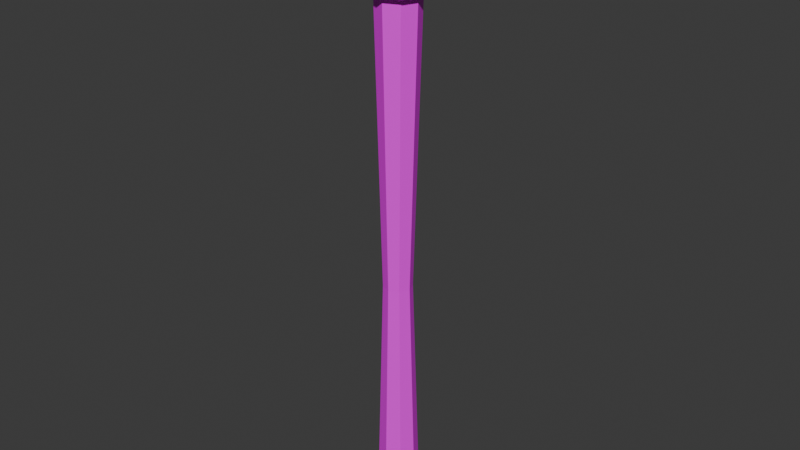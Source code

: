 # Source: Staff.blend  (saved by Blender 4.0.36; exported with 4.5.12 LTS)
import bpy
from mathutils import Matrix  # noqa: F401  (used for matrix-valued properties, if any)

bpy.ops.wm.read_factory_settings(use_empty=True)
scene = bpy.context.scene
scene.name = 'Scene'

# ---- collections
col_collection = bpy.data.collections.new('Collection'); scene.collection.children.link(col_collection)

# ---- images (referenced by path relative to the original .blend; pixels are not part of the script)
import os
ASSET_DIR = os.environ.get("B2B_ASSET_DIR", "")  # directory of the original .blend (textures are referenced by path, not embedded)
HERE = os.path.dirname(os.path.abspath(__file__))  # packed textures are extracted next to this script under _unpacked/

def load_image(name, relpath, width, height, colorspace="sRGB"):
    """Load a texture the original file referenced (path relative to the .blend, or extracted next to this script)."""
    p = next((c for c in (os.path.join(HERE, relpath), os.path.join(ASSET_DIR, relpath)) if relpath and os.path.exists(c)), "")
    if p:
        img = bpy.data.images.load(p, check_existing=True)
        img.name = name
    else:  # same state as the original file: an image datablock whose file is absent (Cycles renders it pink)
        img = bpy.data.images.new(name, width, height)
        img.source = "FILE"
        img.filepath = "//" + (relpath or name)
    img.colorspace_settings.name = colorspace
    return img
img_palette_png = load_image('palette.png', 'palette.png', 1024, 1024, 'sRGB')

# ---- materials (node trees are filled in below, after node groups)
mat_material = bpy.data.materials.new('Material')
mat_material.use_transparent_shadow = False

# ---- material node trees
mat_material.use_nodes = True; mat_material.node_tree.nodes.clear()
_N = mat_material.node_tree.nodes; _L = mat_material.node_tree.links
n0 = _N.new('ShaderNodeBsdfPrincipled'); n0.name = 'Principled BSDF'; n0.location = (10, 300)
n0.inputs[3].default_value = 1.45
n1 = _N.new('ShaderNodeOutputMaterial'); n1.name = 'Material Output'; n1.location = (300, 300)
n2 = _N.new('ShaderNodeTexImage'); n2.name = 'Image Texture'; n2.location = (-285, 139)
n2.image = img_palette_png
n2.interpolation = 'Closest'
_L.new(n0.outputs[0], n1.inputs[0])
_L.new(n2.outputs[0], n0.inputs[0])
n1.is_active_output = True

# ---- world
world_world = bpy.data.worlds.new('World'); scene.world = world_world
world_world.use_nodes = True; world_world.node_tree.nodes.clear()
_N = world_world.node_tree.nodes; _L = world_world.node_tree.links
n0 = _N.new('ShaderNodeOutputWorld'); n0.name = 'World Output'; n0.location = (300, 300)
n1 = _N.new('ShaderNodeBackground'); n1.name = 'Background'; n1.location = (10, 300)
n1.inputs[0].default_value = (0.05088, 0.05088, 0.05088, 1.0)
_L.new(n1.outputs[0], n0.inputs[0])
n0.is_active_output = True
world_world.color = (0.05088, 0.05088, 0.05088)
world_world.use_sun_shadow = False
world_world.sun_shadow_jitter_overblur = 0.0

# ---- meshes
me_cylinder = bpy.data.meshes.new('Cylinder')
me_cylinder.from_pydata([(0.0, 1.0, -0.9125), (0.0, 1.0, 5.259), (0.7071, 0.7071, -0.9125), (0.7071, 0.7071, 5.259), (1.0, 0.0, -0.9125), (1.0, 0.0, 5.259), (0.7071, -0.7071, -0.9125), (0.7071, -0.7071, 5.259), (0.0, -1.0, -0.9125), (0.0, -1.0, 5.259), (-0.7071, -0.7071, -0.9125), (-0.7071, -0.7071, 5.259), (-1.0, 0.0, -0.9125), (-1.0, 0.0, 5.259), (-0.7071, 0.7071, -0.9125), (-0.7071, 0.7071, 5.259), (0.977, 0.977, 5.259), (-2.843e-09, 1.382, 5.259), (1.382, 0.0, 5.259), (0.977, -0.977, 5.259), (-2.843e-09, -1.382, 5.259), (-0.977, -0.977, 5.259), (-1.382, 0.0, 5.259), (-0.977, 0.977, 5.259), (0.977, 0.977, 5.33), (-2.843e-09, 1.382, 5.33), (1.382, 0.0, 5.33), (0.977, -0.977, 5.33), (-2.843e-09, -1.382, 5.33), (-0.977, -0.977, 5.33), (-1.382, 0.0, 5.33), (-0.977, 0.977, 5.33), (0.5165, 0.5165, 5.27), (-1.503e-09, 0.7305, 5.27), (0.7305, 0.0, 5.27), (0.5165, -0.5165, 5.27), (-1.503e-09, -0.7305, 5.27), (-0.5165, -0.5165, 5.27), (-0.7305, 0.0, 5.27), (-0.5165, 0.5165, 5.27), (0.07917, 0.5212, 1.969), (0.5507, 0.3259, 1.969), (0.746, -0.1456, 1.969), (0.5507, -0.6171, 1.969), (0.07917, -0.8124, 1.969), (-0.3923, -0.6171, 1.969), (-0.5877, -0.1456, 1.969), (-0.3923, 0.3259, 1.969), (4.178e-08, 0.771, -0.9765), (0.5452, 0.5452, -0.9765), (0.771, 0.0, -0.9765), (0.5452, -0.5452, -0.9765), (4.178e-08, -0.771, -0.9765), (-0.5452, -0.5452, -0.9765), (-0.771, 0.0, -0.9765), (-0.5452, 0.5452, -0.9765), (-2.224e-09, -2.373e-09, 5.199), (-0.3022, -0.9301, 5.268), (-0.978, -2.373e-09, 5.268), (-0.3022, 0.9301, 5.268), (0.7912, -0.5748, 5.268), (0.7912, 0.5748, 5.268), (1.346, 0.978, 5.456), (0.489, 1.505, 5.419), (1.582, -2.373e-09, 5.419), (1.346, -0.978, 5.456), (1.291, -0.4396, 5.989), (1.291, 0.3994, 5.989), (1.214, -0.02011, 6.141), (0.9342, 0.6586, 6.168), (0.7979, 1.078, 5.989), (0.3752, 1.135, 6.141), (-2.224e-09, 1.86, 5.664), (-0.5141, 1.582, 5.456), (-0.3568, 1.078, 6.168), (-0.7979, 1.078, 5.989), (-0.9823, 0.6935, 6.141), (-1.291, 0.3994, 5.989), (-1.28, 0.9301, 5.419), (-1.664, -2.373e-09, 5.456), (-1.28, -0.9301, 5.419), (-1.291, -0.4396, 5.989), (-0.9823, -0.7338, 6.141), (-1.155, -0.02011, 6.168), (-0.7979, -1.118, 5.989), (-0.5141, -1.582, 5.456), (-0.3568, -1.118, 6.168), (-4.784e-07, -1.378, 5.989), (0.3752, -1.175, 6.141), (0.7979, -1.118, 5.989), (0.489, -1.505, 5.419), (0.9342, -0.6988, 6.168), (0.2205, -0.6988, 6.278), (0.7137, -0.02011, 6.278), (-4.784e-07, -0.02011, 6.328), (0.2205, 0.6586, 6.278), (-0.5774, 0.3994, 6.278), (-0.5774, -0.4396, 6.278)], [], [(40, 1, 3, 41), (41, 3, 5, 42), (42, 5, 7, 43), (43, 7, 9, 44), (44, 9, 11, 45), (45, 11, 13, 46), (9, 7, 19, 20), (46, 13, 15, 47), (47, 15, 1, 40), (6, 8, 52, 51), (18, 16, 24, 26), (15, 13, 22, 23), (5, 3, 16, 18), (11, 9, 20, 21), (1, 15, 23, 17), (3, 1, 17, 16), (7, 5, 18, 19), (13, 11, 21, 22), (25, 31, 39, 33), (23, 22, 30, 31), (21, 20, 28, 29), (19, 18, 26, 27), (16, 17, 25, 24), (17, 23, 31, 25), (22, 21, 29, 30), (20, 19, 27, 28), (32, 33, 39, 38, 37, 36, 35, 34), (30, 29, 37, 38), (28, 27, 35, 36), (26, 24, 32, 34), (31, 30, 38, 39), (29, 28, 36, 37), (27, 26, 34, 35), (24, 25, 33, 32), (14, 47, 40, 0), (12, 46, 47, 14), (10, 45, 46, 12), (8, 44, 45, 10), (6, 43, 44, 8), (4, 42, 43, 6), (2, 41, 42, 4), (0, 40, 41, 2), (48, 49, 50, 51, 52, 53, 54, 55), (12, 14, 55, 54), (2, 4, 50, 49), (8, 10, 53, 52), (14, 0, 48, 55), (0, 2, 49, 48), (4, 6, 51, 50), (10, 12, 54, 53), (56, 57, 58), (56, 60, 57), (56, 58, 59), (56, 59, 61), (60, 56, 61), (64, 61, 62), (61, 63, 62), (61, 59, 63), (64, 60, 61), (65, 64, 66), (65, 60, 64), (64, 62, 67), (66, 64, 67), (66, 67, 68), (67, 69, 68), (62, 70, 67), (67, 70, 69), (62, 63, 70), (70, 72, 71), (70, 71, 69), (70, 63, 72), (72, 74, 71), (63, 73, 72), (73, 75, 72), (72, 75, 74), (73, 78, 75), (75, 77, 76), (75, 76, 74), (75, 78, 77), (59, 78, 73), (58, 79, 78), (78, 79, 77), (59, 58, 78), (58, 80, 79), (79, 80, 81), (79, 81, 77), (81, 84, 82), (81, 82, 83), (77, 81, 83), (81, 80, 84), (84, 86, 82), (80, 85, 84), (85, 87, 84), (84, 87, 86), (85, 90, 87), (87, 89, 88), (87, 88, 86), (87, 90, 89), (57, 90, 85), (60, 65, 90), (90, 65, 89), (57, 60, 90), (89, 91, 88), (65, 66, 89), (89, 66, 91), (88, 91, 92), (66, 68, 91), (91, 68, 93), (92, 91, 93), (92, 93, 94), (93, 95, 94), (68, 69, 93), (93, 69, 95), (69, 71, 95), (71, 74, 95), (95, 96, 94), (95, 74, 96), (74, 76, 96), (76, 83, 96), (96, 97, 94), (96, 83, 97), (83, 82, 97), (82, 86, 97), (97, 92, 94), (97, 86, 92), (86, 88, 92), (57, 85, 80), (77, 83, 76), (58, 57, 80), (59, 73, 63)])
_uv = me_cylinder.uv_layers.new(name='UVMap')
_uv.uv.foreach_set('vector', [0.6524, 0.7555, 0.6524, 0.7555, 0.6524, 0.7555, 0.6524, 0.7555, 0.6524, 0.7555, 0.6524, 0.7555, 0.6524, 0.7555, 0.6524, 0.7555, 0.6524, 0.7555, 0.6524, 0.7555, 0.6524, 0.7555, 0.6524, 0.7555, 0.6524, 0.7555, 0.6524, 0.7555, 0.6524, 0.7555, 0.6524, 0.7555, 0.6524, 0.7555, 0.6524, 0.7555, 0.6524, 0.7555, 0.6524, 0.7555, 0.6524, 0.7555, 0.6524, 0.7555, 0.6524, 0.7555, 0.6524, 0.7555, 0.6524, 0.7555, 0.6524, 0.7555, 0.6524, 0.7555, 0.6524, 0.7555, 0.6524, 0.7555, 0.6524, 0.7555, 0.6524, 0.7555, 0.6524, 0.7555, 0.6524, 0.7555, 0.6524, 0.7555, 0.6524, 0.7555, 0.6524, 0.7555, 0.6524, 0.7555, 0.6524, 0.7555, 0.6524, 0.7555, 0.6524, 0.7555, 0.6524, 0.7555, 0.6524, 0.7555, 0.6524, 0.7555, 0.6524, 0.7555, 0.6524, 0.7555, 0.6524, 0.7555, 0.6524, 0.7555, 0.6524, 0.7555, 0.6524, 0.7555, 0.6524, 0.7555, 0.6524, 0.7555, 0.6524, 0.7555, 0.6524, 0.7555, 0.6524, 0.7555, 0.6524, 0.7555, 0.6524, 0.7555, 0.6524, 0.7555, 0.6524, 0.7555, 0.6524, 0.7555, 0.6524, 0.7555, 0.6524, 0.7555, 0.6524, 0.7555, 0.6524, 0.7555, 0.6524, 0.7555, 0.6524, 0.7555, 0.6524, 0.7555, 0.6524, 0.7555, 0.6524, 0.7555, 0.6524, 0.7555, 0.6524, 0.7555, 0.6524, 0.7555, 0.6524, 0.7555, 0.6524, 0.7555, 0.6524, 0.7555, 0.6524, 0.7555, 0.6524, 0.7555, 0.6524, 0.7555, 0.6524, 0.7555, 0.6524, 0.7555, 0.6524, 0.7555, 0.6524, 0.7555, 0.6524, 0.7555, 0.6524, 0.7555, 0.6524, 0.7555, 0.6524, 0.7555, 0.6524, 0.7555, 0.6524, 0.7555, 0.6524, 0.7555, 0.6524, 0.7555, 0.6524, 0.7555, 0.6524, 0.7555, 0.6524, 0.7555, 0.6524, 0.7555, 0.6524, 0.7555, 0.6524, 0.7555, 0.6524, 0.7555, 0.6524, 0.7555, 0.6524, 0.7555, 0.6524, 0.7555, 0.6524, 0.7555, 0.6524, 0.7555, 0.6524, 0.7555, 0.6524, 0.7555, 0.6524, 0.7555, 0.6524, 0.7555, 0.6524, 0.7555, 0.6524, 0.7555, 0.6524, 0.7555, 0.6524, 0.7555, 0.6524, 0.7555, 0.6524, 0.7555, 0.6524, 0.7555, 0.6524, 0.7555, 0.6524, 0.7555, 0.6524, 0.7555, 0.6524, 0.7555, 0.6524, 0.7555, 0.6524, 0.7555, 0.6524, 0.7555, 0.6524, 0.7555, 0.6524, 0.7555, 0.6524, 0.7555, 0.6524, 0.7555, 0.6524, 0.7555, 0.6524, 0.7555, 0.6524, 0.7555, 0.6524, 0.7555, 0.6524, 0.7555, 0.6524, 0.7555, 0.6524, 0.7555, 0.6524, 0.7555, 0.6524, 0.7555, 0.6524, 0.7555, 0.6524, 0.7555, 0.6524, 0.7555, 0.6524, 0.7555, 0.6524, 0.7555, 0.6524, 0.7555, 0.6524, 0.7555, 0.6524, 0.7555, 0.6524, 0.7555, 0.6524, 0.7555, 0.6524, 0.7555, 0.6524, 0.7555, 0.6524, 0.7555, 0.6524, 0.7555, 0.6524, 0.7555, 0.6524, 0.7555, 0.6524, 0.7555, 0.6524, 0.7555, 0.6524, 0.7555, 0.6524, 0.7555, 0.6524, 0.7555, 0.6524, 0.7555, 0.6524, 0.7555, 0.6524, 0.7555, 0.6524, 0.7555, 0.6524, 0.7555, 0.6524, 0.7555, 0.6524, 0.7555, 0.6524, 0.7555, 0.6524, 0.7555, 0.6524, 0.7555, 0.6524, 0.7555, 0.6524, 0.7555, 0.6524, 0.7555, 0.6524, 0.7555, 0.6524, 0.7555, 0.6524, 0.7555, 0.6524, 0.7555, 0.6524, 0.7555, 0.6524, 0.7555, 0.6524, 0.7555, 0.6524, 0.7555, 0.6524, 0.7555, 0.6524, 0.7555, 0.6524, 0.7555, 0.6524, 0.7555, 0.6524, 0.7555, 0.6524, 0.7555, 0.6524, 0.7555, 0.6524, 0.7555, 0.6524, 0.7555, 0.6524, 0.7555, 0.6524, 0.7555, 0.6524, 0.7555, 0.6524, 0.7555, 0.6524, 0.7555, 0.6524, 0.7555, 0.6524, 0.7555, 0.6524, 0.7555, 0.6524, 0.7555, 0.6524, 0.7555, 0.6524, 0.7555, 0.6524, 0.7555, 0.6524, 0.7555, 0.6524, 0.7555, 0.6524, 0.7555, 0.6524, 0.7555, 0.6524, 0.7555, 0.6524, 0.7555, 0.6524, 0.7555, 0.6524, 0.7555, 0.6524, 0.7555, 0.6524, 0.7555, 0.6524, 0.7555, 0.6524, 0.7555, 0.6524, 0.7555, 0.8012, 0.05141, 0.8012, 0.05141, 0.8012, 0.05141, 0.8012, 0.05141, 0.8012, 0.05141, 0.8012, 0.05141, 0.8012, 0.05141, 0.8012, 0.05141, 0.8012, 0.05141, 0.8012, 0.05141, 0.8012, 0.05141, 0.8012, 0.05141, 0.8012, 0.05141, 0.8012, 0.05141, 0.8012, 0.05141, 0.8012, 0.05141, 0.8012, 0.05141, 0.8012, 0.05141, 0.8012, 0.05141, 0.8012, 0.05141, 0.8012, 0.05141, 0.8012, 0.05141, 0.8012, 0.05141, 0.8012, 0.05141, 0.8012, 0.05141, 0.8012, 0.05141, 0.8012, 0.05141, 0.8012, 0.05141, 0.8012, 0.05141, 0.8012, 0.05141, 0.8012, 0.05141, 0.8012, 0.05141, 0.8012, 0.05141, 0.8012, 0.05141, 0.8012, 0.05141, 0.8012, 0.05141, 0.8012, 0.05141, 0.8012, 0.05141, 0.8012, 0.05141, 0.8012, 0.05141, 0.8012, 0.05141, 0.8012, 0.05141, 0.8012, 0.05141, 0.8012, 0.05141, 0.8012, 0.05141, 0.8012, 0.05141, 0.8012, 0.05141, 0.8012, 0.05141, 0.8012, 0.05141, 0.8012, 0.05141, 0.8012, 0.05141, 0.8012, 0.05141, 0.8012, 0.05141, 0.8012, 0.05141, 0.8012, 0.05141, 0.8012, 0.05141, 0.8012, 0.05141, 0.8012, 0.05141, 0.8012, 0.05141, 0.8012, 0.05141, 0.8012, 0.05141, 0.8012, 0.05141, 0.8012, 0.05141, 0.8012, 0.05141, 0.8012, 0.05141, 0.8012, 0.05141, 0.8012, 0.05141, 0.8012, 0.05141, 0.8012, 0.05141, 0.8012, 0.05141, 0.8012, 0.05141, 0.8012, 0.05141, 0.8012, 0.05141, 0.8012, 0.05141, 0.8012, 0.05141, 0.8012, 0.05141, 0.8012, 0.05141, 0.8012, 0.05141, 0.8012, 0.05141, 0.8012, 0.05141, 0.8012, 0.05141, 0.8012, 0.05141, 0.8012, 0.05141, 0.8012, 0.05141, 0.8012, 0.05141, 0.8012, 0.05141, 0.8012, 0.05141, 0.8012, 0.05141, 0.8012, 0.05141, 0.8012, 0.05141, 0.8012, 0.05141, 0.8012, 0.05141, 0.8012, 0.05141, 0.8012, 0.05141, 0.8012, 0.05141, 0.8012, 0.05141, 0.8012, 0.05141, 0.8012, 0.05141, 0.8012, 0.05141, 0.8012, 0.05141, 0.8012, 0.05141, 0.8012, 0.05141, 0.8012, 0.05141, 0.8012, 0.05141, 0.8012, 0.05141, 0.8012, 0.05141, 0.8012, 0.05141, 0.8012, 0.05141, 0.8012, 0.05141, 0.8012, 0.05141, 0.8012, 0.05141, 0.8012, 0.05141, 0.8012, 0.05141, 0.8012, 0.05141, 0.8012, 0.05141, 0.8012, 0.05141, 0.8012, 0.05141, 0.8012, 0.05141, 0.8012, 0.05141, 0.8012, 0.05141, 0.8012, 0.05141, 0.8012, 0.05141, 0.8012, 0.05141, 0.8012, 0.05141, 0.8012, 0.05141, 0.8012, 0.05141, 0.8012, 0.05141, 0.8012, 0.05141, 0.8012, 0.05141, 0.8012, 0.05141, 0.8012, 0.05141, 0.8012, 0.05141, 0.8012, 0.05141, 0.8012, 0.05141, 0.8012, 0.05141, 0.8012, 0.05141, 0.8012, 0.05141, 0.8012, 0.05141, 0.8012, 0.05141, 0.8012, 0.05141, 0.8012, 0.05141, 0.8012, 0.05141, 0.8012, 0.05141, 0.8012, 0.05141, 0.8012, 0.05141, 0.8012, 0.05141, 0.8012, 0.05141, 0.8012, 0.05141, 0.8012, 0.05141, 0.8012, 0.05141, 0.8012, 0.05141, 0.8012, 0.05141, 0.8012, 0.05141, 0.8012, 0.05141, 0.8012, 0.05141, 0.8012, 0.05141, 0.8012, 0.05141, 0.8012, 0.05141, 0.8012, 0.05141, 0.8012, 0.05141, 0.8012, 0.05141, 0.8012, 0.05141, 0.8012, 0.05141, 0.8012, 0.05141, 0.8012, 0.05141, 0.8012, 0.05141, 0.8012, 0.05141, 0.8012, 0.05141, 0.8012, 0.05141, 0.8012, 0.05141, 0.8012, 0.05141, 0.8012, 0.05141, 0.8012, 0.05141, 0.8012, 0.05141, 0.8012, 0.05141, 0.8012, 0.05141, 0.8012, 0.05141, 0.8012, 0.05141, 0.8012, 0.05141, 0.8012, 0.05141, 0.8012, 0.05141, 0.8012, 0.05141, 0.8012, 0.05141, 0.8012, 0.05141, 0.8012, 0.05141, 0.8012, 0.05141, 0.8012, 0.05141, 0.8012, 0.05141, 0.8012, 0.05141, 0.8012, 0.05141, 0.8012, 0.05141, 0.8012, 0.05141, 0.8012, 0.05141, 0.8012, 0.05141, 0.8012, 0.05141, 0.8012, 0.05141, 0.8012, 0.05141, 0.8012, 0.05141, 0.8012, 0.05141, 0.8012, 0.05141, 0.8012, 0.05141, 0.8012, 0.05141, 0.8012, 0.05141, 0.8012, 0.05141, 0.8012, 0.05141, 0.8012, 0.05141, 0.8012, 0.05141, 0.8012, 0.05141, 0.8012, 0.05141, 0.8012, 0.05141, 0.8012, 0.05141, 0.8012, 0.05141, 0.8012, 0.05141, 0.8012, 0.05141, 0.8012, 0.05141, 0.8012, 0.05141, 0.8012, 0.05141, 0.8012, 0.05141, 0.8012, 0.05141, 0.8012, 0.05141, 0.8012, 0.05141, 0.8012, 0.05141, 0.8012, 0.05141, 0.8012, 0.05141, 0.8012, 0.05141, 0.8012, 0.05141, 0.8012, 0.05141, 0.8012, 0.05141, 0.8012, 0.05141, 0.8012, 0.05141, 0.8012, 0.05141, 0.8012, 0.05141, 0.8012, 0.05141, 0.8012, 0.05141, 0.8012, 0.05141, 0.8012, 0.05141, 0.8012, 0.05141, 0.8012, 0.05141, 0.8012, 0.05141, 0.8012, 0.05141])
me_cylinder.materials.append(mat_material)
me_cylinder.update()

# ---- objects
ob_staff = bpy.data.objects.new('Staff', me_cylinder)

# ---- transforms, parenting, visibility, modifiers, constraints
ob_staff.location = (0.0, 0.0, 1.0)
ob_staff.scale = (0.25, 0.25, 1.0)

# ---- collection membership
col_collection.objects.link(ob_staff)

# ---- scene / render settings (as saved in the file)
scene.frame_start = 1; scene.frame_end = 250; scene.frame_set(1)
scene.render.engine = 'BLENDER_EEVEE_NEXT'
scene.cycles.sampling_pattern = 'TABULATED_SOBOL'
bpy.context.view_layer.update()

# ---- added for rendering (the .blend has no active camera and no usable light): camera, sun
cam_auto = bpy.data.cameras.new('AutoCamera')
cam_auto.lens = 50.0
cam_auto.sensor_width = 36.0
cam_auto.clip_end = 1000.0
ob_auto_camera = bpy.data.objects.new('AutoCamera', cam_auto)
scene.collection.objects.link(ob_auto_camera)
ob_auto_camera.location = (6.83658, -8.18138, 9.15339)
ob_auto_camera.rotation_euler = (1.09748, -7.21219e-08, 0.694738)
scene.camera = ob_auto_camera
light_auto_sun = bpy.data.lights.new('AutoSun', 'SUN')
light_auto_sun.energy = 3.0
light_auto_sun.angle = 0.0523599
ob_auto_sun = bpy.data.objects.new('AutoSun', light_auto_sun)
scene.collection.objects.link(ob_auto_sun)
ob_auto_sun.rotation_euler = (0.872665, 0.174533, 0.523599)
bpy.context.view_layer.update()
